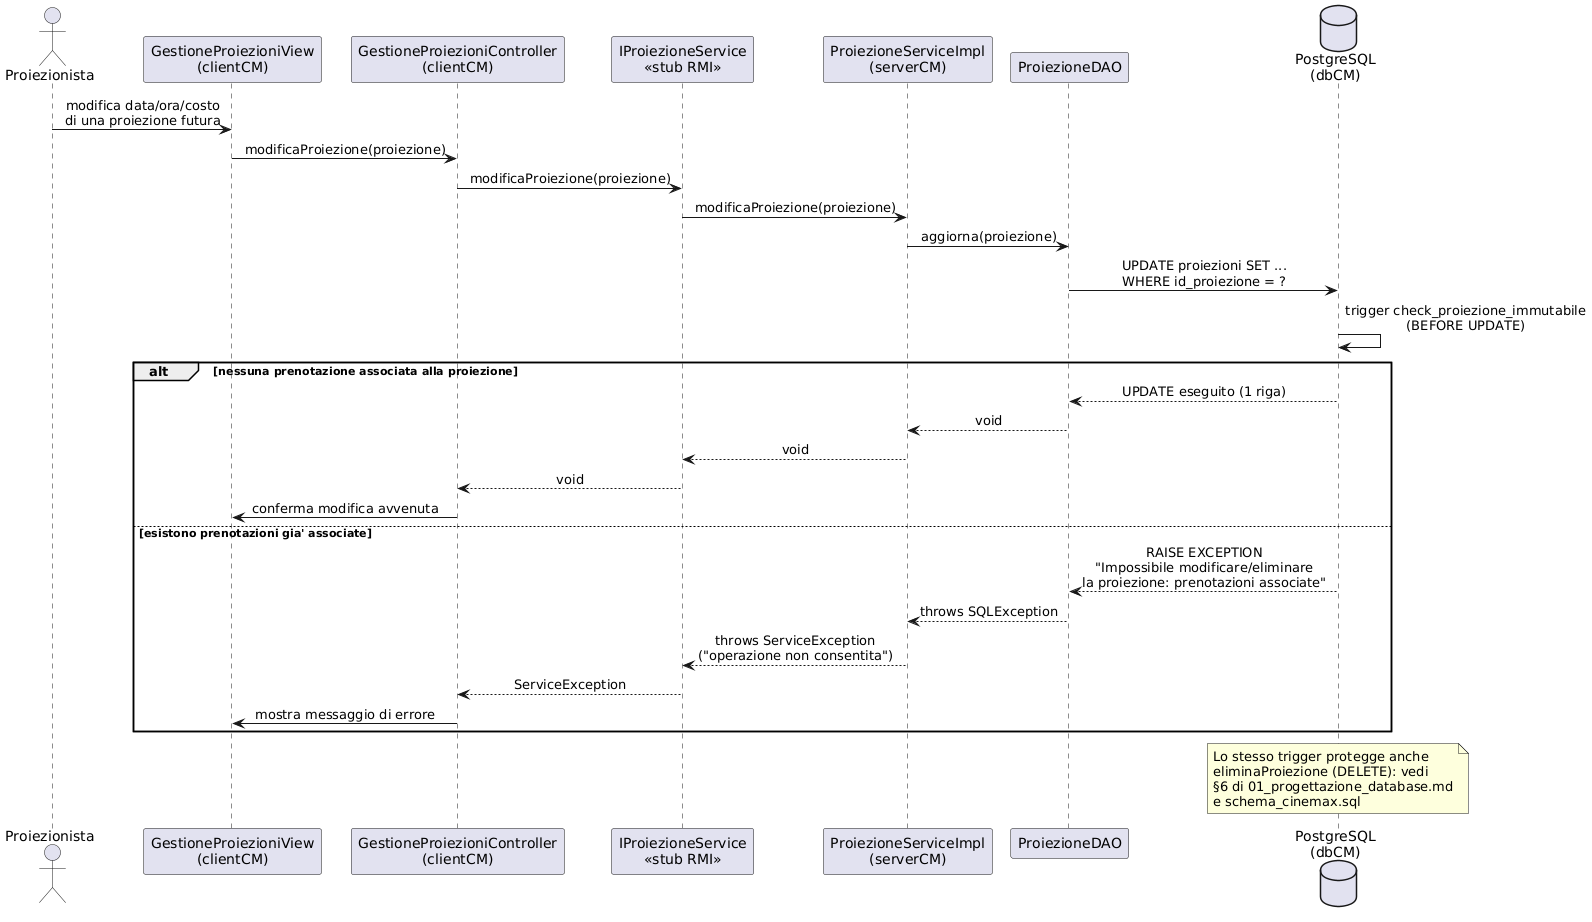

The diagram above was rendered by PlantUML. Its source (embedded in the PNG):
@startuml sequenza_modifica_proiezione
skinparam backgroundColor white
skinparam sequenceMessageAlign center
actor Proiezionista

participant "GestioneProiezioniView\n(clientCM)" as View
participant "GestioneProiezioniController\n(clientCM)" as Ctrl
participant "IProiezioneService\n<<stub RMI>>" as Stub
participant "ProiezioneServiceImpl\n(serverCM)" as Impl
participant "ProiezioneDAO" as DAO
database "PostgreSQL\n(dbCM)" as DB

Proiezionista -> View : modifica data/ora/costo\ndi una proiezione futura
View -> Ctrl : modificaProiezione(proiezione)
Ctrl -> Stub : modificaProiezione(proiezione)
Stub -> Impl : modificaProiezione(proiezione)

Impl -> DAO : aggiorna(proiezione)
DAO -> DB : UPDATE proiezioni SET ...\nWHERE id_proiezione = ?
DB -> DB : trigger check_proiezione_immutabile\n(BEFORE UPDATE)

alt nessuna prenotazione associata alla proiezione
  DB --> DAO : UPDATE eseguito (1 riga)
  DAO --> Impl : void
  Impl --> Stub : void
  Stub --> Ctrl : void
  Ctrl -> View : conferma modifica avvenuta
else esistono prenotazioni gia' associate
  DB --> DAO : RAISE EXCEPTION\n"Impossibile modificare/eliminare\nla proiezione: prenotazioni associate"
  DAO --> Impl : throws SQLException
  Impl --> Stub : throws ServiceException\n("operazione non consentita")
  Stub --> Ctrl : ServiceException
  Ctrl -> View : mostra messaggio di errore
end

note over DB
  Lo stesso trigger protegge anche
  eliminaProiezione (DELETE): vedi
  §6 di 01_progettazione_database.md
  e schema_cinemax.sql
end note

@enduml